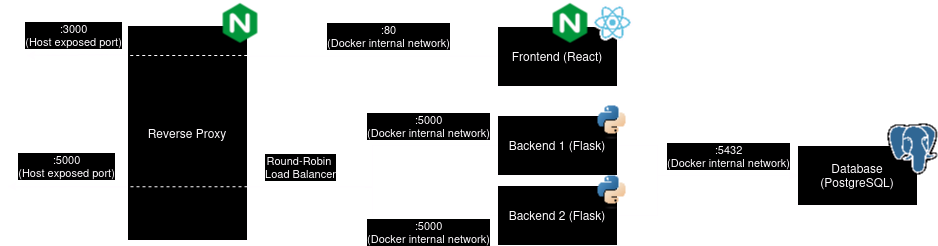

The diagram above was exported from draw.io. Its source (the exported page's mxGraphModel, read from the mxfile embedded in the PNG):
<mxGraphModel dx="1434" dy="748" grid="1" gridSize="10" guides="1" tooltips="1" connect="1" arrows="1" fold="1" page="1" pageScale="1" pageWidth="850" pageHeight="1100" math="0" shadow="0">
  <root>
    <mxCell id="0" />
    <mxCell id="1" parent="0" />
    <mxCell id="ecN99Ju8Fbw1-NHRz_yc-20" style="edgeStyle=orthogonalEdgeStyle;rounded=0;orthogonalLoop=1;jettySize=auto;html=1;exitX=0;exitY=0.75;exitDx=0;exitDy=0;" edge="1" parent="1" source="ecN99Ju8Fbw1-NHRz_yc-2">
      <mxGeometry relative="1" as="geometry">
        <mxPoint x="50" y="411" as="targetPoint" />
      </mxGeometry>
    </mxCell>
    <mxCell id="ecN99Ju8Fbw1-NHRz_yc-21" value="&lt;div&gt;:5000&lt;/div&gt;&lt;div&gt;(Host exposed port)&lt;br&gt;&lt;/div&gt;" style="edgeLabel;html=1;align=center;verticalAlign=middle;resizable=0;points=[];" vertex="1" connectable="0" parent="ecN99Ju8Fbw1-NHRz_yc-20">
      <mxGeometry x="0.026" y="5" relative="1" as="geometry">
        <mxPoint y="-26" as="offset" />
      </mxGeometry>
    </mxCell>
    <mxCell id="ecN99Ju8Fbw1-NHRz_yc-29" style="edgeStyle=orthogonalEdgeStyle;rounded=0;orthogonalLoop=1;jettySize=auto;html=1;exitX=0.017;exitY=0.135;exitDx=0;exitDy=0;exitPerimeter=0;" edge="1" parent="1">
      <mxGeometry relative="1" as="geometry">
        <mxPoint x="69" y="280" as="targetPoint" />
        <mxPoint x="171.03999999999996" y="280" as="sourcePoint" />
        <Array as="points">
          <mxPoint x="69" y="279" />
        </Array>
      </mxGeometry>
    </mxCell>
    <mxCell id="ecN99Ju8Fbw1-NHRz_yc-2" value="Reverse Proxy" style="rounded=0;whiteSpace=wrap;html=1;" vertex="1" parent="1">
      <mxGeometry x="170" y="250" width="120" height="215" as="geometry" />
    </mxCell>
    <mxCell id="ecN99Ju8Fbw1-NHRz_yc-7" style="edgeStyle=orthogonalEdgeStyle;rounded=0;orthogonalLoop=1;jettySize=auto;html=1;entryX=1;entryY=0.75;entryDx=0;entryDy=0;endArrow=none;endFill=0;" edge="1" parent="1" source="ecN99Ju8Fbw1-NHRz_yc-3" target="ecN99Ju8Fbw1-NHRz_yc-2">
      <mxGeometry relative="1" as="geometry" />
    </mxCell>
    <mxCell id="ecN99Ju8Fbw1-NHRz_yc-9" value="&lt;div&gt;:5000&lt;/div&gt;&lt;div&gt;(Docker internal network)&lt;/div&gt;" style="edgeLabel;html=1;align=center;verticalAlign=middle;resizable=0;points=[];" vertex="1" connectable="0" parent="ecN99Ju8Fbw1-NHRz_yc-7">
      <mxGeometry x="-0.6069" relative="1" as="geometry">
        <mxPoint x="-13" y="-20" as="offset" />
      </mxGeometry>
    </mxCell>
    <mxCell id="ecN99Ju8Fbw1-NHRz_yc-23" style="edgeStyle=orthogonalEdgeStyle;rounded=0;orthogonalLoop=1;jettySize=auto;html=1;entryX=0;entryY=0.5;entryDx=0;entryDy=0;" edge="1" parent="1" source="ecN99Ju8Fbw1-NHRz_yc-3" target="ecN99Ju8Fbw1-NHRz_yc-22">
      <mxGeometry relative="1" as="geometry">
        <Array as="points">
          <mxPoint x="700" y="370" />
          <mxPoint x="700" y="400" />
        </Array>
      </mxGeometry>
    </mxCell>
    <mxCell id="ecN99Ju8Fbw1-NHRz_yc-3" value="Backend 1 (Flask)" style="rounded=0;whiteSpace=wrap;html=1;" vertex="1" parent="1">
      <mxGeometry x="540" y="340" width="120" height="60" as="geometry" />
    </mxCell>
    <mxCell id="ecN99Ju8Fbw1-NHRz_yc-8" style="edgeStyle=orthogonalEdgeStyle;rounded=0;orthogonalLoop=1;jettySize=auto;html=1;entryX=1;entryY=0.75;entryDx=0;entryDy=0;endArrow=none;endFill=0;" edge="1" parent="1" source="ecN99Ju8Fbw1-NHRz_yc-4" target="ecN99Ju8Fbw1-NHRz_yc-2">
      <mxGeometry relative="1" as="geometry" />
    </mxCell>
    <mxCell id="ecN99Ju8Fbw1-NHRz_yc-11" value="&lt;div&gt;Round-Robin&amp;nbsp;&lt;/div&gt;&lt;div&gt;Load Balancer&lt;/div&gt;" style="edgeLabel;html=1;align=center;verticalAlign=middle;resizable=0;points=[];" vertex="1" connectable="0" parent="ecN99Ju8Fbw1-NHRz_yc-8">
      <mxGeometry x="0.6207" y="1" relative="1" as="geometry">
        <mxPoint y="-21" as="offset" />
      </mxGeometry>
    </mxCell>
    <mxCell id="ecN99Ju8Fbw1-NHRz_yc-24" style="edgeStyle=orthogonalEdgeStyle;rounded=0;orthogonalLoop=1;jettySize=auto;html=1;entryX=0;entryY=0.5;entryDx=0;entryDy=0;" edge="1" parent="1" source="ecN99Ju8Fbw1-NHRz_yc-4" target="ecN99Ju8Fbw1-NHRz_yc-22">
      <mxGeometry relative="1" as="geometry">
        <Array as="points">
          <mxPoint x="700" y="440" />
          <mxPoint x="700" y="400" />
        </Array>
      </mxGeometry>
    </mxCell>
    <mxCell id="ecN99Ju8Fbw1-NHRz_yc-4" value="Backend 2 (Flask)" style="rounded=0;whiteSpace=wrap;html=1;" vertex="1" parent="1">
      <mxGeometry x="540" y="410" width="120" height="60" as="geometry" />
    </mxCell>
    <mxCell id="ecN99Ju8Fbw1-NHRz_yc-19" style="edgeStyle=orthogonalEdgeStyle;rounded=0;orthogonalLoop=1;jettySize=auto;html=1;exitX=1;exitY=0.75;exitDx=0;exitDy=0;entryX=0;entryY=0.75;entryDx=0;entryDy=0;endArrow=none;endFill=0;dashed=1;" edge="1" parent="1" source="ecN99Ju8Fbw1-NHRz_yc-2" target="ecN99Ju8Fbw1-NHRz_yc-2">
      <mxGeometry relative="1" as="geometry">
        <Array as="points">
          <mxPoint x="200" y="411" />
          <mxPoint x="200" y="411" />
        </Array>
      </mxGeometry>
    </mxCell>
    <mxCell id="ecN99Ju8Fbw1-NHRz_yc-22" value="&lt;div&gt;Database&lt;/div&gt;&lt;div&gt;(PostgreSQL)&lt;/div&gt;" style="rounded=0;whiteSpace=wrap;html=1;" vertex="1" parent="1">
      <mxGeometry x="840" y="370" width="120" height="60" as="geometry" />
    </mxCell>
    <mxCell id="ecN99Ju8Fbw1-NHRz_yc-25" value="&lt;div&gt;:5000&lt;/div&gt;&lt;div&gt;(Docker internal network)&lt;/div&gt;" style="edgeLabel;html=1;align=center;verticalAlign=middle;resizable=0;points=[];" vertex="1" connectable="0" parent="1">
      <mxGeometry x="470" y="456" as="geometry" />
    </mxCell>
    <mxCell id="ecN99Ju8Fbw1-NHRz_yc-26" value="&lt;div&gt;:5432&lt;/div&gt;&lt;div&gt;(Docker internal network)&lt;/div&gt;" style="edgeLabel;html=1;align=center;verticalAlign=middle;resizable=0;points=[];" vertex="1" connectable="0" parent="1">
      <mxGeometry x="770" y="380" as="geometry" />
    </mxCell>
    <mxCell id="ecN99Ju8Fbw1-NHRz_yc-27" value="Frontend (React)" style="rounded=0;whiteSpace=wrap;html=1;" vertex="1" parent="1">
      <mxGeometry x="540" y="251" width="120" height="60" as="geometry" />
    </mxCell>
    <mxCell id="ecN99Ju8Fbw1-NHRz_yc-28" style="edgeStyle=orthogonalEdgeStyle;rounded=0;orthogonalLoop=1;jettySize=auto;html=1;entryX=1.008;entryY=0.144;entryDx=0;entryDy=0;entryPerimeter=0;endArrow=none;endFill=0;" edge="1" parent="1" source="ecN99Ju8Fbw1-NHRz_yc-27" target="ecN99Ju8Fbw1-NHRz_yc-2">
      <mxGeometry relative="1" as="geometry" />
    </mxCell>
    <mxCell id="ecN99Ju8Fbw1-NHRz_yc-30" style="edgeStyle=orthogonalEdgeStyle;rounded=0;orthogonalLoop=1;jettySize=auto;html=1;exitX=1;exitY=0.25;exitDx=0;exitDy=0;entryX=0;entryY=0.25;entryDx=0;entryDy=0;endArrow=none;endFill=0;dashed=1;" edge="1" parent="1" source="ecN99Ju8Fbw1-NHRz_yc-2" target="ecN99Ju8Fbw1-NHRz_yc-2">
      <mxGeometry relative="1" as="geometry">
        <Array as="points">
          <mxPoint x="290" y="280" />
          <mxPoint x="170" y="280" />
        </Array>
      </mxGeometry>
    </mxCell>
    <mxCell id="ecN99Ju8Fbw1-NHRz_yc-31" value="&lt;div&gt;:3000&lt;/div&gt;&lt;div&gt;(Host exposed port)&lt;br&gt;&lt;/div&gt;" style="edgeLabel;html=1;align=center;verticalAlign=middle;resizable=0;points=[];" vertex="1" connectable="0" parent="1">
      <mxGeometry x="99.99778608900311" y="269.999500910712" as="geometry">
        <mxPoint x="16" y="-10" as="offset" />
      </mxGeometry>
    </mxCell>
    <mxCell id="ecN99Ju8Fbw1-NHRz_yc-32" value="&lt;div&gt;:80&lt;/div&gt;&lt;div&gt;(Docker internal network)&lt;/div&gt;" style="edgeLabel;html=1;align=center;verticalAlign=middle;resizable=0;points=[];" vertex="1" connectable="0" parent="1">
      <mxGeometry x="430" y="260" as="geometry" />
    </mxCell>
    <mxCell id="ecN99Ju8Fbw1-NHRz_yc-33" value="" style="shape=image;verticalLabelPosition=bottom;labelBackgroundColor=default;verticalAlign=top;aspect=fixed;imageAspect=0;image=https://upload.wikimedia.org/wikipedia/commons/thumb/c/c3/Python-logo-notext.svg/1869px-Python-logo-notext.svg.png;" vertex="1" parent="1">
      <mxGeometry x="640" y="400" width="31" height="34" as="geometry" />
    </mxCell>
    <mxCell id="ecN99Ju8Fbw1-NHRz_yc-34" value="" style="shape=image;verticalLabelPosition=bottom;labelBackgroundColor=default;verticalAlign=top;aspect=fixed;imageAspect=0;image=https://upload.wikimedia.org/wikipedia/commons/thumb/c/c3/Python-logo-notext.svg/1869px-Python-logo-notext.svg.png;" vertex="1" parent="1">
      <mxGeometry x="640" y="330" width="31" height="34" as="geometry" />
    </mxCell>
    <mxCell id="ecN99Ju8Fbw1-NHRz_yc-35" value="" style="shape=image;verticalLabelPosition=bottom;labelBackgroundColor=default;verticalAlign=top;aspect=fixed;imageAspect=0;image=https://www.svgrepo.com/show/373924/nginx.svg;" vertex="1" parent="1">
      <mxGeometry x="260" y="225" width="45" height="45" as="geometry" />
    </mxCell>
    <mxCell id="ecN99Ju8Fbw1-NHRz_yc-36" value="" style="shape=image;verticalLabelPosition=bottom;labelBackgroundColor=default;verticalAlign=top;aspect=fixed;imageAspect=0;image=https://www.svgrepo.com/show/373924/nginx.svg;" vertex="1" parent="1">
      <mxGeometry x="590" y="225" width="45" height="45" as="geometry" />
    </mxCell>
    <mxCell id="ecN99Ju8Fbw1-NHRz_yc-39" value="" style="shape=image;verticalLabelPosition=bottom;labelBackgroundColor=default;verticalAlign=top;aspect=fixed;imageAspect=0;image=https://cdn.hashnode.com/res/hashnode/image/upload/v1647490619965/P1dsNgj-f1.png;" vertex="1" parent="1">
      <mxGeometry x="635" y="229.5300000000001" width="40" height="35.93" as="geometry" />
    </mxCell>
    <mxCell id="ecN99Ju8Fbw1-NHRz_yc-40" value="" style="shape=image;verticalLabelPosition=bottom;labelBackgroundColor=default;verticalAlign=top;aspect=fixed;imageAspect=0;image=https://upload.wikimedia.org/wikipedia/commons/thumb/2/29/Postgresql_elephant.svg/1985px-Postgresql_elephant.svg.png;" vertex="1" parent="1">
      <mxGeometry x="930" y="348.45000000000005" width="50" height="51.55" as="geometry" />
    </mxCell>
  </root>
</mxGraphModel>